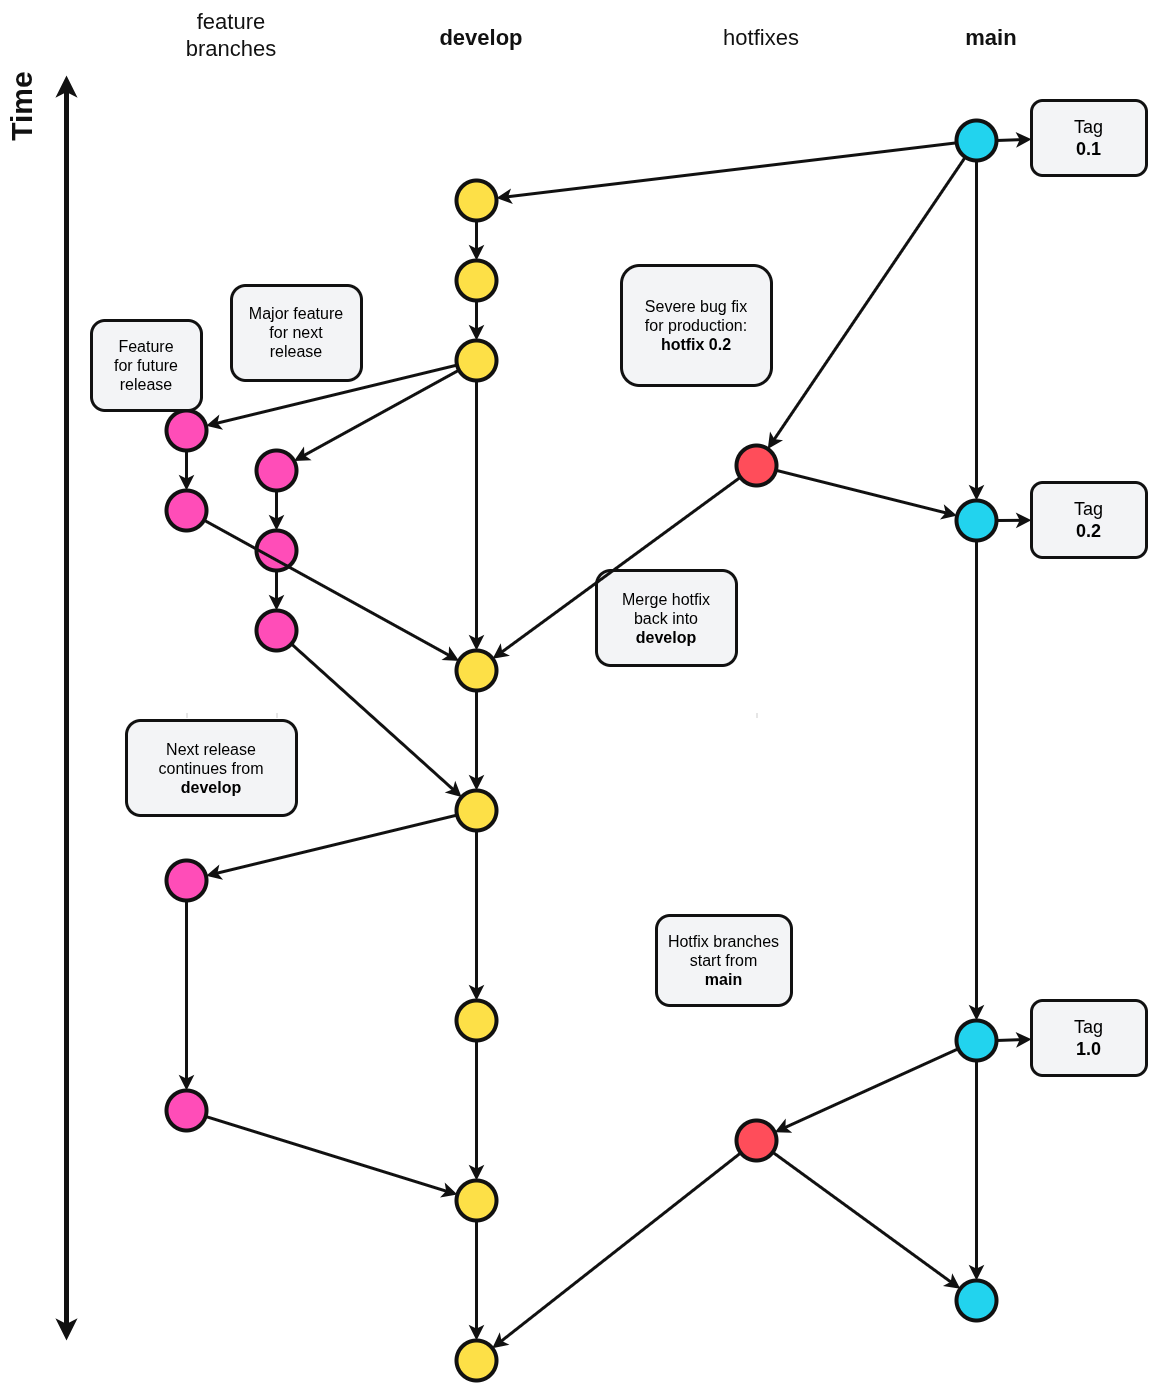

The diagram above was exported from draw.io. Its source (the exported page's mxGraphModel, read from the mxfile embedded in the PNG):
<mxGraphModel dx="1442" dy="645" grid="1" gridSize="10" guides="1" tooltips="1" connect="1" arrows="1" fold="1" page="1" pageScale="1" pageWidth="1180" pageHeight="1500" math="0" shadow="0">
  <root>
    <mxCell id="0" />
    <mxCell id="1" parent="0" />
    <mxCell id="time" value="Time" style="text;html=1;strokeColor=none;fillColor=none;align=center;verticalAlign=middle;whiteSpace=wrap;fontSize=30;fontStyle=1;rotation=270;fontColor=#111111;" parent="1" vertex="1">
      <mxGeometry x="-35" y="105" width="120" height="42" as="geometry" />
    </mxCell>
    <mxCell id="time-line" value="" style="endArrow=classic;startArrow=classic;html=1;rounded=1;strokeWidth=5;strokeColor=#111111;" parent="1" edge="1">
      <mxGeometry relative="1" as="geometry">
        <mxPoint x="70" y="95" as="sourcePoint" />
        <mxPoint x="70" y="1360" as="targetPoint" />
      </mxGeometry>
    </mxCell>
    <mxCell id="feature-title" value="feature&#10;branches" style="text;html=1;strokeColor=none;fillColor=none;align=center;verticalAlign=middle;whiteSpace=wrap;fontSize=22;fontColor=#111111;" parent="1" vertex="1">
      <mxGeometry x="150" y="20" width="170" height="70" as="geometry" />
    </mxCell>
    <mxCell id="develop-title" value="develop" style="text;html=1;strokeColor=none;fillColor=none;align=center;verticalAlign=middle;whiteSpace=wrap;fontSize=22;fontStyle=1;fontColor=#111111;" parent="1" vertex="1">
      <mxGeometry x="410" y="38" width="150" height="40" as="geometry" />
    </mxCell>
    <mxCell id="hotfix-title" value="hotfixes" style="text;html=1;strokeColor=none;fillColor=none;align=center;verticalAlign=middle;whiteSpace=wrap;fontSize=22;fontColor=#111111;" parent="1" vertex="1">
      <mxGeometry x="690" y="38" width="150" height="40" as="geometry" />
    </mxCell>
    <mxCell id="main-title" value="main" style="text;html=1;strokeColor=none;fillColor=none;align=center;verticalAlign=middle;whiteSpace=wrap;fontSize=22;fontStyle=1;fontColor=#111111;" parent="1" vertex="1">
      <mxGeometry x="920" y="38" width="150" height="40" as="geometry" />
    </mxCell>
    <mxCell id="feature-lane-1" value="" style="shape=line;html=1;strokeColor=#cfcfcf;strokeWidth=4;" parent="1" vertex="1">
      <mxGeometry x="190" y="95" width="1" height="1280" as="geometry" />
    </mxCell>
    <mxCell id="feature-lane-2" value="" style="shape=line;html=1;strokeColor=#cfcfcf;strokeWidth=4;" parent="1" vertex="1">
      <mxGeometry x="280" y="95" width="1" height="1280" as="geometry" />
    </mxCell>
    <mxCell id="develop-lane" value="" style="shape=line;html=1;strokeColor=#cfcfcf;strokeWidth=4;" parent="1" vertex="1">
      <mxGeometry x="480" y="95" width="1" height="1280" as="geometry" />
    </mxCell>
    <mxCell id="hotfix-lane" value="" style="shape=line;html=1;strokeColor=#cfcfcf;strokeWidth=4;" parent="1" vertex="1">
      <mxGeometry x="760" y="95" width="1" height="1280" as="geometry" />
    </mxCell>
    <mxCell id="main-lane" value="" style="shape=line;html=1;strokeColor=#cfcfcf;strokeWidth=4;" parent="1" vertex="1">
      <mxGeometry x="980" y="95" width="1" height="1280" as="geometry" />
    </mxCell>
    <mxCell id="m001" value="" style="ellipse;whiteSpace=wrap;html=1;aspect=fixed;fillColor=#22d3ee;strokeColor=#111111;strokeWidth=4;" parent="1" vertex="1">
      <mxGeometry x="960" y="140" width="40" height="40" as="geometry" />
    </mxCell>
    <mxCell id="d001" value="" style="ellipse;whiteSpace=wrap;html=1;aspect=fixed;fillColor=#fde047;strokeColor=#111111;strokeWidth=4;" parent="1" vertex="1">
      <mxGeometry x="460" y="200" width="40" height="40" as="geometry" />
    </mxCell>
    <mxCell id="d002" value="" style="ellipse;whiteSpace=wrap;html=1;aspect=fixed;fillColor=#fde047;strokeColor=#111111;strokeWidth=4;" parent="1" vertex="1">
      <mxGeometry x="460" y="280" width="40" height="40" as="geometry" />
    </mxCell>
    <mxCell id="d003" value="" style="ellipse;whiteSpace=wrap;html=1;aspect=fixed;fillColor=#fde047;strokeColor=#111111;strokeWidth=4;" parent="1" vertex="1">
      <mxGeometry x="460" y="360" width="40" height="40" as="geometry" />
    </mxCell>
    <mxCell id="f101" value="" style="ellipse;whiteSpace=wrap;html=1;aspect=fixed;fillColor=#ff4db8;strokeColor=#111111;strokeWidth=4;" parent="1" vertex="1">
      <mxGeometry x="170" y="430" width="40" height="40" as="geometry" />
    </mxCell>
    <mxCell id="f102" value="" style="ellipse;whiteSpace=wrap;html=1;aspect=fixed;fillColor=#ff4db8;strokeColor=#111111;strokeWidth=4;" parent="1" vertex="1">
      <mxGeometry x="170" y="510" width="40" height="40" as="geometry" />
    </mxCell>
    <mxCell id="f201" value="" style="ellipse;whiteSpace=wrap;html=1;aspect=fixed;fillColor=#ff4db8;strokeColor=#111111;strokeWidth=4;" parent="1" vertex="1">
      <mxGeometry x="260" y="470" width="40" height="40" as="geometry" />
    </mxCell>
    <mxCell id="f202" value="" style="ellipse;whiteSpace=wrap;html=1;aspect=fixed;fillColor=#ff4db8;strokeColor=#111111;strokeWidth=4;" parent="1" vertex="1">
      <mxGeometry x="260" y="550" width="40" height="40" as="geometry" />
    </mxCell>
    <mxCell id="f203" value="" style="ellipse;whiteSpace=wrap;html=1;aspect=fixed;fillColor=#ff4db8;strokeColor=#111111;strokeWidth=4;" parent="1" vertex="1">
      <mxGeometry x="260" y="630" width="40" height="40" as="geometry" />
    </mxCell>
    <mxCell id="d004" value="" style="ellipse;whiteSpace=wrap;html=1;aspect=fixed;fillColor=#fde047;strokeColor=#111111;strokeWidth=4;" parent="1" vertex="1">
      <mxGeometry x="460" y="670" width="40" height="40" as="geometry" />
    </mxCell>
    <mxCell id="d005" value="" style="ellipse;whiteSpace=wrap;html=1;aspect=fixed;fillColor=#fde047;strokeColor=#111111;strokeWidth=4;" parent="1" vertex="1">
      <mxGeometry x="460" y="810" width="40" height="40" as="geometry" />
    </mxCell>
    <mxCell id="h001" value="" style="ellipse;whiteSpace=wrap;html=1;aspect=fixed;fillColor=#ff4d5a;strokeColor=#111111;strokeWidth=4;" parent="1" vertex="1">
      <mxGeometry x="740" y="465" width="40" height="40" as="geometry" />
    </mxCell>
    <mxCell id="m002" value="" style="ellipse;whiteSpace=wrap;html=1;aspect=fixed;fillColor=#22d3ee;strokeColor=#111111;strokeWidth=4;" parent="1" vertex="1">
      <mxGeometry x="960" y="520" width="40" height="40" as="geometry" />
    </mxCell>
    <mxCell id="m003" value="" style="ellipse;whiteSpace=wrap;html=1;aspect=fixed;fillColor=#22d3ee;strokeColor=#111111;strokeWidth=4;" parent="1" vertex="1">
      <mxGeometry x="960" y="1040" width="40" height="40" as="geometry" />
    </mxCell>
    <mxCell id="m004" value="" style="ellipse;whiteSpace=wrap;html=1;aspect=fixed;fillColor=#22d3ee;strokeColor=#111111;strokeWidth=4;" parent="1" vertex="1">
      <mxGeometry x="960" y="1300" width="40" height="40" as="geometry" />
    </mxCell>
    <mxCell id="d006" value="" style="ellipse;whiteSpace=wrap;html=1;aspect=fixed;fillColor=#fde047;strokeColor=#111111;strokeWidth=4;" parent="1" vertex="1">
      <mxGeometry x="460" y="1020" width="40" height="40" as="geometry" />
    </mxCell>
    <mxCell id="d007" value="" style="ellipse;whiteSpace=wrap;html=1;aspect=fixed;fillColor=#fde047;strokeColor=#111111;strokeWidth=4;" parent="1" vertex="1">
      <mxGeometry x="460" y="1200" width="40" height="40" as="geometry" />
    </mxCell>
    <mxCell id="d008" value="" style="ellipse;whiteSpace=wrap;html=1;aspect=fixed;fillColor=#fde047;strokeColor=#111111;strokeWidth=4;" parent="1" vertex="1">
      <mxGeometry x="460" y="1360" width="40" height="40" as="geometry" />
    </mxCell>
    <mxCell id="f301" value="" style="ellipse;whiteSpace=wrap;html=1;aspect=fixed;fillColor=#ff4db8;strokeColor=#111111;strokeWidth=4;" parent="1" vertex="1">
      <mxGeometry x="170" y="880" width="40" height="40" as="geometry" />
    </mxCell>
    <mxCell id="f302" value="" style="ellipse;whiteSpace=wrap;html=1;aspect=fixed;fillColor=#ff4db8;strokeColor=#111111;strokeWidth=4;" parent="1" vertex="1">
      <mxGeometry x="170" y="1110" width="40" height="40" as="geometry" />
    </mxCell>
    <mxCell id="h002" value="" style="ellipse;whiteSpace=wrap;html=1;aspect=fixed;fillColor=#ff4d5a;strokeColor=#111111;strokeWidth=4;" parent="1" vertex="1">
      <mxGeometry x="740" y="1140" width="40" height="40" as="geometry" />
    </mxCell>
    <mxCell id="tag01" value="Tag&#10;&lt;b&gt;0.1&lt;/b&gt;" style="rounded=1;whiteSpace=wrap;html=1;fillColor=#f3f4f6;strokeColor=#111111;strokeWidth=3;fontSize=18;" parent="1" vertex="1">
      <mxGeometry x="1035" y="120" width="115" height="75" as="geometry" />
    </mxCell>
    <mxCell id="tag02" value="Tag&#10;&lt;b&gt;0.2&lt;/b&gt;" style="rounded=1;whiteSpace=wrap;html=1;fillColor=#f3f4f6;strokeColor=#111111;strokeWidth=3;fontSize=18;" parent="1" vertex="1">
      <mxGeometry x="1035" y="502" width="115" height="75" as="geometry" />
    </mxCell>
    <mxCell id="tag10" value="Tag&#10;&lt;b&gt;1.0&lt;/b&gt;" style="rounded=1;whiteSpace=wrap;html=1;fillColor=#f3f4f6;strokeColor=#111111;strokeWidth=3;fontSize=18;" parent="1" vertex="1">
      <mxGeometry x="1035" y="1020" width="115" height="75" as="geometry" />
    </mxCell>
    <mxCell id="callout-feature" value="Feature&#10;for future&#10;release" style="rounded=1;whiteSpace=wrap;html=1;fillColor=#f3f4f6;strokeColor=#111111;strokeWidth=3;fontSize=16;" parent="1" vertex="1">
      <mxGeometry x="95" y="340" width="110" height="90" as="geometry" />
    </mxCell>
    <mxCell id="callout-major" value="Major feature&#10;for next&#10;release" style="rounded=1;whiteSpace=wrap;html=1;fillColor=#f3f4f6;strokeColor=#111111;strokeWidth=3;fontSize=16;" parent="1" vertex="1">
      <mxGeometry x="235" y="305" width="130" height="95" as="geometry" />
    </mxCell>
    <mxCell id="callout-hotfix" value="Severe bug fix&#10;for production:&#10;&lt;b&gt;hotfix 0.2&lt;/b&gt;" style="rounded=1;whiteSpace=wrap;html=1;fillColor=#f3f4f6;strokeColor=#111111;strokeWidth=3;fontSize=16;" parent="1" vertex="1">
      <mxGeometry x="625" y="285" width="150" height="120" as="geometry" />
    </mxCell>
    <mxCell id="callout-backmerge" value="Merge hotfix&#10;back into&#10;&lt;b&gt;develop&lt;/b&gt;" style="rounded=1;whiteSpace=wrap;html=1;fillColor=#f3f4f6;strokeColor=#111111;strokeWidth=3;fontSize=16;" parent="1" vertex="1">
      <mxGeometry x="600" y="590" width="140" height="95" as="geometry" />
    </mxCell>
    <mxCell id="callout-next" value="Next release&#10;continues from&#10;&lt;b&gt;develop&lt;/b&gt;" style="rounded=1;whiteSpace=wrap;html=1;fillColor=#f3f4f6;strokeColor=#111111;strokeWidth=3;fontSize=16;" parent="1" vertex="1">
      <mxGeometry x="130" y="740" width="170" height="95" as="geometry" />
    </mxCell>
    <mxCell id="callout-hotfix2" value="Hotfix branches&#10;start from&#10;&lt;b&gt;main&lt;/b&gt;" style="rounded=1;whiteSpace=wrap;html=1;fillColor=#f3f4f6;strokeColor=#111111;strokeWidth=3;fontSize=16;" parent="1" vertex="1">
      <mxGeometry x="660" y="935" width="135" height="90" as="geometry" />
    </mxCell>
    <mxCell id="e-main" value="" style="endArrow=classic;html=1;rounded=1;strokeWidth=3;strokeColor=#111111;" parent="1" source="m001" target="m002" edge="1">
      <mxGeometry relative="1" as="geometry" />
    </mxCell>
    <mxCell id="e-main2" value="" style="endArrow=classic;html=1;rounded=1;strokeWidth=3;strokeColor=#111111;" parent="1" source="m002" target="m003" edge="1">
      <mxGeometry relative="1" as="geometry" />
    </mxCell>
    <mxCell id="e-main3" value="" style="endArrow=classic;html=1;rounded=1;strokeWidth=3;strokeColor=#111111;" parent="1" source="m003" target="m004" edge="1">
      <mxGeometry relative="1" as="geometry" />
    </mxCell>
    <mxCell id="e-dev1" value="" style="endArrow=classic;html=1;rounded=1;strokeWidth=3;strokeColor=#111111;" parent="1" source="d001" target="d002" edge="1">
      <mxGeometry relative="1" as="geometry" />
    </mxCell>
    <mxCell id="e-dev2" value="" style="endArrow=classic;html=1;rounded=1;strokeWidth=3;strokeColor=#111111;" parent="1" source="d002" target="d003" edge="1">
      <mxGeometry relative="1" as="geometry" />
    </mxCell>
    <mxCell id="e-dev3" value="" style="endArrow=classic;html=1;rounded=1;strokeWidth=3;strokeColor=#111111;" parent="1" source="d003" target="d004" edge="1">
      <mxGeometry relative="1" as="geometry" />
    </mxCell>
    <mxCell id="e-dev4" value="" style="endArrow=classic;html=1;rounded=1;strokeWidth=3;strokeColor=#111111;" parent="1" source="d004" target="d005" edge="1">
      <mxGeometry relative="1" as="geometry" />
    </mxCell>
    <mxCell id="e-dev5" value="" style="endArrow=classic;html=1;rounded=1;strokeWidth=3;strokeColor=#111111;" parent="1" source="d005" target="d006" edge="1">
      <mxGeometry relative="1" as="geometry" />
    </mxCell>
    <mxCell id="e-dev6" value="" style="endArrow=classic;html=1;rounded=1;strokeWidth=3;strokeColor=#111111;" parent="1" source="d006" target="d007" edge="1">
      <mxGeometry relative="1" as="geometry" />
    </mxCell>
    <mxCell id="e-dev7" value="" style="endArrow=classic;html=1;rounded=1;strokeWidth=3;strokeColor=#111111;" parent="1" source="d007" target="d008" edge="1">
      <mxGeometry relative="1" as="geometry" />
    </mxCell>
    <mxCell id="e-from-main-to-dev" value="" style="endArrow=classic;html=1;rounded=1;strokeWidth=3;strokeColor=#111111;" parent="1" source="m001" target="d001" edge="1">
      <mxGeometry relative="1" as="geometry" />
    </mxCell>
    <mxCell id="e-dev-feature1" value="" style="endArrow=classic;html=1;rounded=1;strokeWidth=3;strokeColor=#111111;" parent="1" source="d003" target="f101" edge="1">
      <mxGeometry relative="1" as="geometry" />
    </mxCell>
    <mxCell id="e-f1" value="" style="endArrow=classic;html=1;rounded=1;strokeWidth=3;strokeColor=#111111;" parent="1" source="f101" target="f102" edge="1">
      <mxGeometry relative="1" as="geometry" />
    </mxCell>
    <mxCell id="e-f1-merge" value="" style="endArrow=classic;html=1;rounded=1;strokeWidth=3;strokeColor=#111111;" parent="1" source="f102" target="d004" edge="1">
      <mxGeometry relative="1" as="geometry" />
    </mxCell>
    <mxCell id="e-dev-feature2" value="" style="endArrow=classic;html=1;rounded=1;strokeWidth=3;strokeColor=#111111;" parent="1" source="d003" target="f201" edge="1">
      <mxGeometry relative="1" as="geometry" />
    </mxCell>
    <mxCell id="e-f2a" value="" style="endArrow=classic;html=1;rounded=1;strokeWidth=3;strokeColor=#111111;" parent="1" source="f201" target="f202" edge="1">
      <mxGeometry relative="1" as="geometry" />
    </mxCell>
    <mxCell id="e-f2b" value="" style="endArrow=classic;html=1;rounded=1;strokeWidth=3;strokeColor=#111111;" parent="1" source="f202" target="f203" edge="1">
      <mxGeometry relative="1" as="geometry" />
    </mxCell>
    <mxCell id="e-f2-merge" value="" style="endArrow=classic;html=1;rounded=1;strokeWidth=3;strokeColor=#111111;" parent="1" source="f203" target="d005" edge="1">
      <mxGeometry relative="1" as="geometry" />
    </mxCell>
    <mxCell id="e-hotfix-start" value="" style="endArrow=classic;html=1;rounded=1;strokeWidth=3;strokeColor=#111111;" parent="1" source="m001" target="h001" edge="1">
      <mxGeometry relative="1" as="geometry" />
    </mxCell>
    <mxCell id="e-hotfix-main" value="" style="endArrow=classic;html=1;rounded=1;strokeWidth=3;strokeColor=#111111;" parent="1" source="h001" target="m002" edge="1">
      <mxGeometry relative="1" as="geometry" />
    </mxCell>
    <mxCell id="e-hotfix-dev" value="" style="endArrow=classic;html=1;rounded=1;strokeWidth=3;strokeColor=#111111;" parent="1" source="h001" target="d004" edge="1">
      <mxGeometry relative="1" as="geometry" />
    </mxCell>
    <mxCell id="e-tag01" value="" style="endArrow=classic;html=1;rounded=1;strokeWidth=3;strokeColor=#111111;" parent="1" source="m001" target="tag01" edge="1">
      <mxGeometry relative="1" as="geometry" />
    </mxCell>
    <mxCell id="e-tag02" value="" style="endArrow=classic;html=1;rounded=1;strokeWidth=3;strokeColor=#111111;" parent="1" source="m002" target="tag02" edge="1">
      <mxGeometry relative="1" as="geometry" />
    </mxCell>
    <mxCell id="e-tag10" value="" style="endArrow=classic;html=1;rounded=1;strokeWidth=3;strokeColor=#111111;" parent="1" source="m003" target="tag10" edge="1">
      <mxGeometry relative="1" as="geometry" />
    </mxCell>
    <mxCell id="e-future-feature" value="" style="endArrow=classic;html=1;rounded=1;strokeWidth=3;strokeColor=#111111;" parent="1" source="d005" target="f301" edge="1">
      <mxGeometry relative="1" as="geometry" />
    </mxCell>
    <mxCell id="e-future-feature2" value="" style="endArrow=classic;html=1;rounded=1;strokeWidth=3;strokeColor=#111111;" parent="1" source="f301" target="f302" edge="1">
      <mxGeometry relative="1" as="geometry" />
    </mxCell>
    <mxCell id="e-future-merge" value="" style="endArrow=classic;html=1;rounded=1;strokeWidth=3;strokeColor=#111111;" parent="1" source="f302" target="d007" edge="1">
      <mxGeometry relative="1" as="geometry" />
    </mxCell>
    <mxCell id="e-feature4a" value="" style="endArrow=classic;html=1;rounded=1;strokeWidth=3;strokeColor=#111111;" parent="1" target="f402" edge="1">
      <mxGeometry relative="1" as="geometry">
        <mxPoint x="280" y="1000" as="sourcePoint" />
      </mxGeometry>
    </mxCell>
    <mxCell id="e-feature4b" value="" style="endArrow=classic;html=1;rounded=1;strokeWidth=3;strokeColor=#111111;" parent="1" target="f403" edge="1">
      <mxGeometry relative="1" as="geometry">
        <mxPoint x="280" y="1080" as="sourcePoint" />
      </mxGeometry>
    </mxCell>
    <mxCell id="e-hotfix2-start" value="" style="endArrow=classic;html=1;rounded=1;strokeWidth=3;strokeColor=#111111;" parent="1" source="m003" target="h002" edge="1">
      <mxGeometry relative="1" as="geometry" />
    </mxCell>
    <mxCell id="e-hotfix2-main" value="" style="endArrow=classic;html=1;rounded=1;strokeWidth=3;strokeColor=#111111;" parent="1" source="h002" target="m004" edge="1">
      <mxGeometry relative="1" as="geometry" />
    </mxCell>
    <mxCell id="e-hotfix2-dev" value="" style="endArrow=classic;html=1;rounded=1;strokeWidth=3;strokeColor=#111111;" parent="1" source="h002" target="d008" edge="1">
      <mxGeometry relative="1" as="geometry" />
    </mxCell>
  </root>
</mxGraphModel>